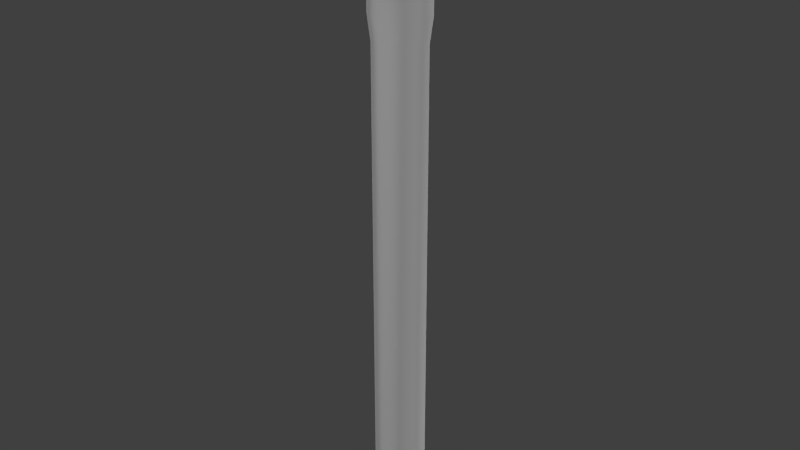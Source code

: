 # Source: hammer.blend  (saved by Blender 2.72.0; exported with 4.5.12 LTS)
import bpy
from mathutils import Matrix  # noqa: F401  (used for matrix-valued properties, if any)

bpy.ops.wm.read_factory_settings(use_empty=True)
scene = bpy.context.scene
scene.name = 'Scene'

# ---- collections
col_collection_1 = bpy.data.collections.new('Collection 1'); scene.collection.children.link(col_collection_1)

# ---- materials (node trees are filled in below, after node groups)
mat_hammer_shaft = bpy.data.materials.new('hammer_shaft')
mat_hammer_shaft.alpha_threshold = 0.0
mat_hammer_shaft.use_transparent_shadow = False
mat_hammer_shaft.roughness = 0.5
mat_hammer_shaft.specular_intensity = 0.0

# ---- material node trees

# ---- world
world_world = bpy.data.worlds.new('World'); scene.world = world_world
world_world.color = (0.05088, 0.05088, 0.05088)
world_world.use_sun_shadow = False
world_world.sun_shadow_jitter_overblur = 0.0
world_world.cycles.sampling_method = 'MANUAL'
world_world.cycles.sample_map_resolution = 256

# ---- lights
light_sun_004 = bpy.data.lights.new('Sun.004', 'SUN')
light_sun_004.transmission_factor = 0.0
light_sun_004.angle = 0.1993
light_sun_004.energy = 1.0
light_sun_004.shadow_buffer_clip_start = 0.5
light_sun_004.shadow_soft_size = 0.1
light_sun_004.shadow_cascade_max_distance = 1000.0
light_sun_004.cycles.use_multiple_importance_sampling = False
light_sun_003 = bpy.data.lights.new('Sun.003', 'SUN')
light_sun_003.transmission_factor = 0.0
light_sun_003.angle = 0.1993
light_sun_003.energy = 1.0
light_sun_003.shadow_buffer_clip_start = 0.5
light_sun_003.shadow_soft_size = 0.1
light_sun_003.shadow_cascade_max_distance = 1000.0
light_sun_003.cycles.use_multiple_importance_sampling = False
light_sun_002 = bpy.data.lights.new('Sun.002', 'SUN')
light_sun_002.transmission_factor = 0.0
light_sun_002.angle = 0.1993
light_sun_002.energy = 1.0
light_sun_002.shadow_buffer_clip_start = 0.5
light_sun_002.shadow_soft_size = 0.1
light_sun_002.shadow_cascade_max_distance = 1000.0
light_sun_002.cycles.use_multiple_importance_sampling = False

# ---- meshes
me_cylinder = bpy.data.meshes.new('Cylinder')
me_cylinder.from_pydata([(0.0, 1.0, 0.7163), (0.0, 1.0, 18.99), (0.866, 0.5, 0.7163), (0.866, 0.5, 18.99), (0.866, -0.5, 0.7163), (0.866, -0.5, 18.99), (-8.742e-08, -1.0, 0.7163), (-8.742e-08, -1.0, 18.99), (-0.866, -0.5, 0.7163), (-0.866, -0.5, 18.99), (-0.866, 0.5, 0.7163), (-0.866, 0.5, 18.99), (5.105e-08, 1.17, -0.001571), (1.013, 0.585, -0.001571), (1.013, -0.585, -0.001571), (-5.123e-08, -1.17, -0.001571), (-1.013, -0.585, -0.001571), (-1.013, 0.585, -0.001571), (2.146e-07, 1.127, 19.98), (0.9764, 0.5637, 19.98), (0.9764, -0.5637, 19.98), (1.16e-07, -1.127, 19.98), (-0.9764, -0.5637, 19.98), (-0.9764, 0.5637, 19.98), (1.315e-06, 1.127, 23.79), (0.9764, 0.5637, 23.79), (0.9764, -0.5637, 23.79), (1.216e-06, -1.127, 23.79), (-0.9764, -0.5637, 23.79), (-0.9764, 0.5637, 23.79), (1.861e-06, 1.005, 24.42), (0.87, 0.5023, 24.42), (0.87, -0.5023, 24.42), (1.773e-06, -1.005, 24.42), (-0.8699, -0.5023, 24.42), (-0.8699, 0.5023, 24.42)], [], [(0, 1, 3, 2), (2, 3, 5, 4), (4, 5, 7, 6), (6, 7, 9, 8), (1, 11, 23, 18), (10, 11, 1, 0), (8, 9, 11, 10), (10, 0, 12, 17), (12, 13, 14, 15, 16, 17), (8, 10, 17, 16), (6, 8, 16, 15), (4, 6, 15, 14), (2, 4, 14, 13), (0, 2, 13, 12), (18, 23, 29, 24), (11, 9, 22, 23), (9, 7, 21, 22), (7, 5, 20, 21), (5, 3, 19, 20), (3, 1, 18, 19), (24, 29, 35, 30), (23, 22, 28, 29), (22, 21, 27, 28), (21, 20, 26, 27), (20, 19, 25, 26), (19, 18, 24, 25), (31, 30, 35, 34, 33, 32), (29, 28, 34, 35), (28, 27, 33, 34), (27, 26, 32, 33), (26, 25, 31, 32), (25, 24, 30, 31)])
me_cylinder.polygons.foreach_set('use_smooth', [True] * 32)
_uv = me_cylinder.uv_layers.new(name='UVMap')
_uv.uv.foreach_set('vector', [0.04815, 0.0316, 0.05076, 0.7942, 0.01073, 0.7929, 0.007535, 0.03654, 0.2549, 0.03661, 0.2532, 0.7929, 0.2129, 0.7944, 0.2149, 0.03204, 0.2149, 0.03204, 0.2129, 0.7944, 0.1723, 0.7949, 0.1738, 0.02981, 0.1738, 0.02981, 0.1723, 0.7949, 0.1316, 0.795, 0.1321, 0.02905, 0.05076, 0.7942, 0.09105, 0.7948, 0.09035, 0.833, 0.04901, 0.8323, 0.09016, 0.02947, 0.09105, 0.7948, 0.05076, 0.7942, 0.04815, 0.0316, 0.1321, 0.02905, 0.1316, 0.795, 0.09105, 0.7948, 0.09016, 0.02947, 0.09016, 0.02947, 0.04815, 0.0316, 0.04572, 0.001798, 0.08994, 6.745e-05, 0.3432, 0.02359, 0.3432, 0.07064, 0.3024, 0.09416, 0.2617, 0.07064, 0.2617, 0.02359, 0.3024, 6.741e-05, 0.1321, 0.02905, 0.09016, 0.02947, 0.08994, 6.745e-05, 0.1329, 6.741e-05, 0.1738, 0.02981, 0.1321, 0.02905, 0.1329, 6.741e-05, 0.1756, 0.001103, 0.2149, 0.03204, 0.1738, 0.02981, 0.1756, 0.001103, 0.2184, 0.00381, 0.2549, 0.03661, 0.2149, 0.03204, 0.2184, 0.00381, 0.2616, 0.01045, 0.04815, 0.0316, 0.007535, 0.03654, 6.741e-05, 0.008426, 0.04572, 0.001798, 0.04901, 0.8323, 0.09035, 0.833, 0.09195, 0.9685, 0.0509, 0.9701, 0.09105, 0.7948, 0.1316, 0.795, 0.1313, 0.8334, 0.09035, 0.833, 0.1316, 0.795, 0.1723, 0.7949, 0.1724, 0.8335, 0.1313, 0.8334, 0.1723, 0.7949, 0.2129, 0.7944, 0.214, 0.8335, 0.1724, 0.8335, 0.2129, 0.7944, 0.2532, 0.7929, 0.2572, 0.8325, 0.214, 0.8335, 0.01073, 0.7929, 0.05076, 0.7942, 0.04901, 0.8323, 0.0068, 0.8306, 0.0509, 0.9701, 0.09195, 0.9685, 0.09278, 0.9931, 0.05295, 0.9951, 0.09035, 0.833, 0.1313, 0.8334, 0.1321, 0.968, 0.09195, 0.9685, 0.1313, 0.8334, 0.1724, 0.8335, 0.1719, 0.9685, 0.1321, 0.968, 0.1724, 0.8335, 0.214, 0.8335, 0.2116, 0.9704, 0.1719, 0.9685, 0.214, 0.8335, 0.2572, 0.8325, 0.2523, 0.9749, 0.2116, 0.9704, 0.0068, 0.8306, 0.04901, 0.8323, 0.0509, 0.9701, 0.007657, 0.974, 0.2967, 0.09429, 0.3317, 0.1145, 0.3317, 0.1549, 0.2967, 0.1751, 0.2617, 0.1549, 0.2617, 0.1145, 0.09195, 0.9685, 0.1321, 0.968, 0.1323, 0.9923, 0.09278, 0.9931, 0.1321, 0.968, 0.1719, 0.9685, 0.1713, 0.9924, 0.1323, 0.9923, 0.1719, 0.9685, 0.2116, 0.9704, 0.2097, 0.9939, 0.1713, 0.9924, 0.2116, 0.9704, 0.2523, 0.9749, 0.2471, 0.9985, 0.2097, 0.9939, 0.007657, 0.974, 0.0509, 0.9701, 0.05295, 0.9951, 0.01281, 0.9999])
me_cylinder.materials.append(mat_hammer_shaft)
me_cylinder.use_remesh_preserve_volume = False
me_cylinder.use_remesh_preserve_attributes = False
me_cylinder.use_mirror_vertex_groups = False
me_cylinder.update()

# ---- objects
ob_sun_001 = bpy.data.objects.new('Sun.001', light_sun_004)
ob_sun_000 = bpy.data.objects.new('Sun.000', light_sun_003)
ob_sun_002 = bpy.data.objects.new('Sun.002', light_sun_002)
ob_hammer_shaft = bpy.data.objects.new('hammer_shaft', me_cylinder)

# ---- transforms, parenting, visibility, modifiers, constraints
ob_sun_001.location = (-6.971, -6.55, 23.11)
ob_sun_001.rotation_euler = (2.196, -0.1535, -0.02642)
ob_sun_001.lineart.crease_threshold = 0.0
ob_sun_000.location = (-2.258, -5.021, 24.43)
ob_sun_000.rotation_euler = (-0.9729, -0.4462, -1.103)
ob_sun_000.lineart.crease_threshold = 0.0
ob_sun_002.location = (-4.86, -5.281, 23.85)
ob_sun_002.rotation_euler = (0.6926, -0.7258, -1.68)
ob_sun_002.lineart.crease_threshold = 0.0
ob_hammer_shaft.location = (0.0, 0.0, 0.0)
ob_hammer_shaft.lineart.crease_threshold = 0.0

# ---- collection membership
col_collection_1.objects.link(ob_sun_001)
col_collection_1.objects.link(ob_sun_000)
col_collection_1.objects.link(ob_sun_002)
col_collection_1.objects.link(ob_hammer_shaft)

# ---- scene / render settings (as saved in the file)
scene.frame_start = 1; scene.frame_end = 250; scene.frame_set(1)
scene.render.engine = 'BLENDER_EEVEE_NEXT'
scene.render.resolution_percentage = 50
scene.render.dither_intensity = 0.0
scene.cycles.use_denoising = False
scene.cycles.samples = 10
scene.cycles.sampling_pattern = 'TABULATED_SOBOL'
scene.cycles.light_sampling_threshold = 0.0
scene.cycles.use_adaptive_sampling = False
scene.cycles.use_light_tree = False
scene.cycles.blur_glossy = 0.0
scene.cycles.pixel_filter_type = 'GAUSSIAN'
scene.cycles.sample_clamp_indirect = 0.0
scene.view_settings.view_transform = 'Standard'
bpy.context.view_layer.update()

# ---- added for rendering (the .blend has no active camera): camera
cam_auto = bpy.data.cameras.new('AutoCamera')
cam_auto.lens = 50.0
cam_auto.sensor_width = 36.0
cam_auto.clip_end = 1000.0
ob_auto_camera = bpy.data.objects.new('AutoCamera', cam_auto)
scene.collection.objects.link(ob_auto_camera)
ob_auto_camera.location = (22.7762, -27.3314, 30.4302)
ob_auto_camera.rotation_euler = (1.09748, -7.21219e-08, 0.694738)
scene.camera = ob_auto_camera
bpy.context.view_layer.update()
